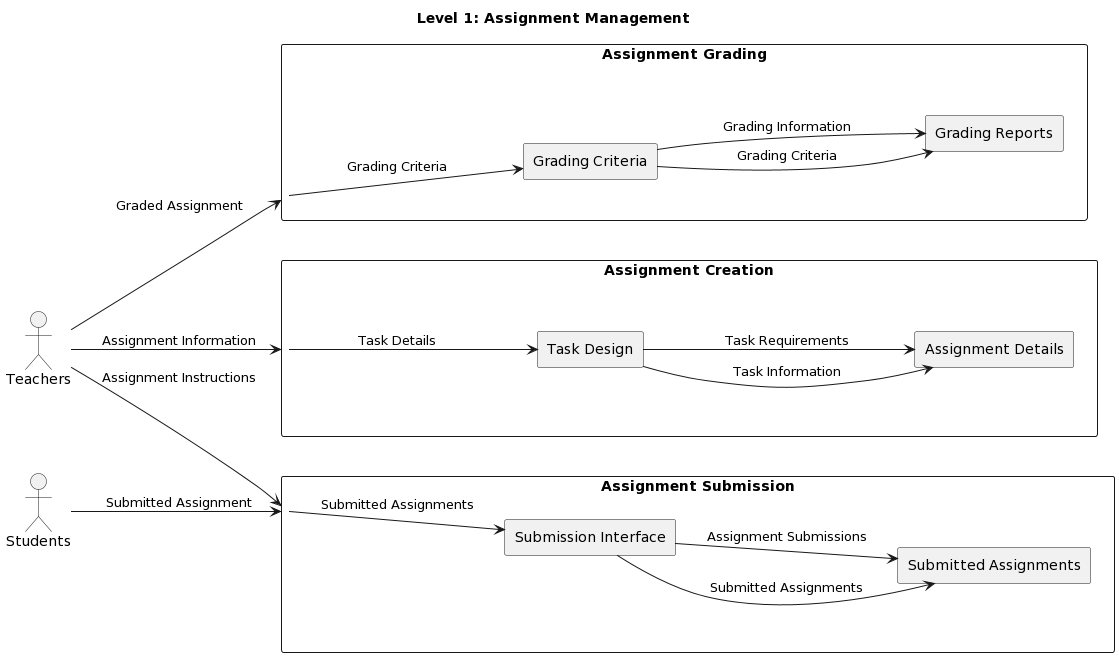

The diagram above was rendered by PlantUML. Its source (embedded in the PNG):
@startuml
title Level 1: Assignment Management

left to right direction

'Processes'
rectangle "Assignment Creation" as assignment_creation {
    'Sub-processes'
    rectangle "Task Design" as task_design
    rectangle "Assignment Details" as assignment_details

    'Data Flows'
    task_design --> assignment_details : Task Information
}

rectangle "Assignment Submission" as assignment_submission {
    'Sub-processes'
    rectangle "Submission Interface" as submission_interface
    rectangle "Submitted Assignments" as submitted_assignments

    'Data Flows'
    submission_interface --> submitted_assignments : Submitted Assignments
}

rectangle "Assignment Grading" as assignment_grading {
    'Sub-processes'
    rectangle "Grading Criteria" as grading_criteria
    rectangle "Grading Reports" as grading_reports

    'Data Flows'
    grading_criteria --> grading_reports : Grading Criteria
}

'External Entities'
actor Teachers
actor Students

'Data Flows'
Teachers --> assignment_creation : Assignment Information
assignment_creation --> task_design : Task Details
task_design --> assignment_details : Task Requirements
Teachers --> assignment_submission : Assignment Instructions
Students --> assignment_submission : Submitted Assignment
assignment_submission --> submission_interface : Submitted Assignments
submission_interface --> submitted_assignments : Assignment Submissions
Teachers --> assignment_grading : Graded Assignment
assignment_grading --> grading_criteria : Grading Criteria
grading_criteria --> grading_reports : Grading Information
@enduml